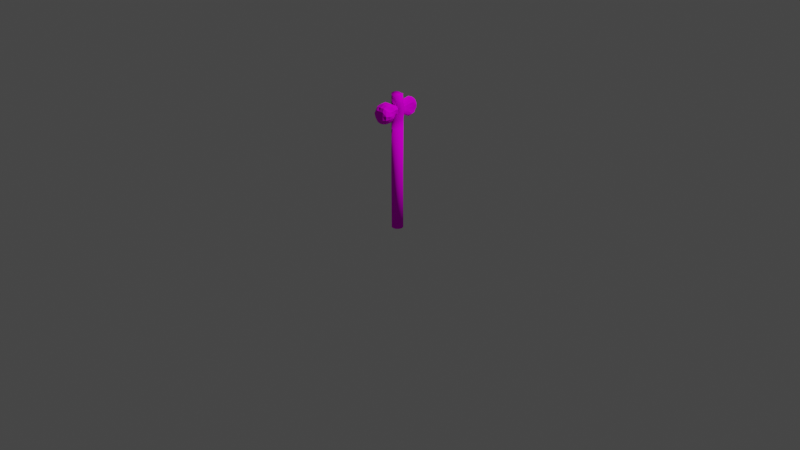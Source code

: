 # Source: hamaxe_1.blend  (saved by Blender 2.82.7; exported with 4.5.12 LTS)
import bpy
from mathutils import Matrix  # noqa: F401  (used for matrix-valued properties, if any)

bpy.ops.wm.read_factory_settings(use_empty=True)
scene = bpy.context.scene
scene.name = 'Scene'

# ---- collections
col_collection = bpy.data.collections.new('Collection'); scene.collection.children.link(col_collection)

# ---- images (referenced by path relative to the original .blend; pixels are not part of the script)
import os
ASSET_DIR = os.environ.get("B2B_ASSET_DIR", "")  # directory of the original .blend (textures are referenced by path, not embedded)
HERE = os.path.dirname(os.path.abspath(__file__))  # packed textures are extracted next to this script under _unpacked/

def load_image(name, relpath, width, height, colorspace="sRGB"):
    """Load a texture the original file referenced (path relative to the .blend, or extracted next to this script)."""
    p = next((c for c in (os.path.join(HERE, relpath), os.path.join(ASSET_DIR, relpath)) if relpath and os.path.exists(c)), "")
    if p:
        img = bpy.data.images.load(p, check_existing=True)
        img.name = name
    else:  # same state as the original file: an image datablock whose file is absent (Cycles renders it pink)
        img = bpy.data.images.new(name, width, height)
        img.source = "FILE"
        img.filepath = "//" + (relpath or name)
    img.colorspace_settings.name = colorspace
    return img
img_rock_texture_1_jpg = load_image('rock_texture_1.jpg', 'rock_texture_1.jpg', 1024, 1024, 'sRGB')
img_pine_wood_texture_1_jpg = load_image('pine_wood_texture_1.jpg', 'pine_wood_texture_1.jpg', 1024, 1024, 'sRGB')

# ---- materials (node trees are filled in below, after node groups)
mat_rock_material = bpy.data.materials.new('rock_material')
mat_rock_material.alpha_threshold = 0.0
mat_rock_material.use_transparent_shadow = False
mat_rock_material.line_color = (0.0, 0.0, 0.0, 1.0)
mat_handle_material = bpy.data.materials.new('handle_material')
mat_handle_material.alpha_threshold = 0.0
mat_handle_material.use_transparent_shadow = False
mat_handle_material.line_color = (0.0, 0.0, 0.0, 1.0)

# ---- material node trees
mat_rock_material.use_nodes = True; mat_rock_material.node_tree.nodes.clear()
_N = mat_rock_material.node_tree.nodes; _L = mat_rock_material.node_tree.links
n0 = _N.new('ShaderNodeOutputMaterial'); n0.name = 'Material Output'; n0.location = (300, 300)
n1 = _N.new('ShaderNodeBsdfPrincipled'); n1.name = 'Principled BSDF'; n1.location = (10, 300)
n1.distribution = 'GGX'
n1.subsurface_method = 'BURLEY'
n1.inputs[2].default_value = 1.0
n1.inputs[3].default_value = 1.45
n1.inputs[13].default_value = 0.0
n1.inputs[20].default_value = 0.0
n1.inputs[27].default_value = (0.0, 0.0, 0.0, 1.0)
n1.inputs[28].default_value = 1.0
n2 = _N.new('ShaderNodeTexImage'); n2.name = 'Image Texture'; n2.location = (-280, 280)
n2.image = img_rock_texture_1_jpg
_L.new(n1.outputs[0], n0.inputs[0])
_L.new(n2.outputs[0], n1.inputs[0])
n0.is_active_output = True
mat_handle_material.use_nodes = True; mat_handle_material.node_tree.nodes.clear()
_N = mat_handle_material.node_tree.nodes; _L = mat_handle_material.node_tree.links
n0 = _N.new('ShaderNodeOutputMaterial'); n0.name = 'Material Output'; n0.location = (300, 300)
n1 = _N.new('ShaderNodeBsdfPrincipled'); n1.name = 'Principled BSDF'; n1.location = (10, 300)
n1.distribution = 'GGX'
n1.subsurface_method = 'BURLEY'
n1.inputs[2].default_value = 1.0
n1.inputs[3].default_value = 1.45
n1.inputs[13].default_value = 0.0
n1.inputs[20].default_value = 0.0
n1.inputs[27].default_value = (0.0, 0.0, 0.0, 1.0)
n1.inputs[28].default_value = 1.0
n2 = _N.new('ShaderNodeTexImage'); n2.name = 'Image Texture'; n2.location = (-280, 280)
n2.image = img_pine_wood_texture_1_jpg
_L.new(n1.outputs[0], n0.inputs[0])
_L.new(n2.outputs[0], n1.inputs[0])
n0.is_active_output = True

# ---- world
world_world = bpy.data.worlds.new('World'); scene.world = world_world
world_world.use_nodes = True; world_world.node_tree.nodes.clear()
_N = world_world.node_tree.nodes; _L = world_world.node_tree.links
n0 = _N.new('ShaderNodeOutputWorld'); n0.name = 'World Output'; n0.location = (300, 300)
n1 = _N.new('ShaderNodeBackground'); n1.name = 'Background'; n1.location = (10, 300)
n1.inputs[0].default_value = (0.05088, 0.05088, 0.05088, 1.0)
_L.new(n1.outputs[0], n0.inputs[0])
n0.is_active_output = True
world_world.color = (0.05088, 0.05088, 0.05088)
world_world.use_sun_shadow = False
world_world.sun_shadow_jitter_overblur = 0.0

# ---- cameras
cam_camera = bpy.data.cameras.new('Camera')
cam_camera.clip_end = 100.0
cam_camera.ortho_scale = 7.314

# ---- lights
light_light = bpy.data.lights.new('Light', 'POINT')
light_light.transmission_factor = 0.0
light_light.energy = 1000.0
light_light.shadow_soft_size = 0.1
light_light.shadow_maximum_resolution = 0.006
light_light.use_absolute_resolution = True

# ---- meshes
me_cube_003 = bpy.data.meshes.new('Cube.003')
me_cube_003.from_pydata([(-0.7499, -2.864, -0.7499), (-0.8536, -2.926, 0.8536), (-0.00314, 2.675, -0.8363), (-0.006608, 2.646, 0.7143), (0.6895, -2.87, -0.8609), (0.782, -2.862, 0.7474), (-0.2587, 0.07074, -0.4189), (-0.2861, 0.0263, 0.5889), (0.2842, 0.08157, -0.548), (0.3543, 0.02434, 0.6078), (-0.4078, -1.073, -0.5201), (-0.7392, -1.85, -0.7849), (-0.8, -2.485, -0.8044), (-1.003, -3.068, -0.51), (-1.079, -3.139, -5.588e-09), (-0.9239, -3.013, 0.4691), (-0.3504, 1.051, 0.832), (-0.2725, 1.886, 0.9294), (-0.09089, 2.358, 0.8259), (-0.02743, 2.851, 0.4268), (-0.003544, 2.988, 6.519e-09), (-0.003404, 2.957, -0.5295), (0.4976, -1.075, 0.6331), (0.8536, -1.812, 0.8955), (0.7518, -2.48, 0.755), (0.8687, -2.97, 0.4463), (1.013, -3.072, -6.623e-05), (0.9119, -3.053, -0.4912), (-0.5264, -3.091, -1.035), (0.003699, -3.113, -1.127), (0.4472, -3.186, -0.9548), (0.4864, -3.025, 0.9439), (0.0005276, -3.069, 0.9459), (-0.4524, -2.994, 0.8947), (-0.09935, 2.39, -0.8676), (-0.2142, 1.873, -0.9005), (-0.3083, 1.036, -0.8153), (-0.9423, -2.506, 0.946), (-0.8032, -1.859, 0.8838), (-0.4432, -1.083, 0.6679), (0.8242, -2.489, -0.8285), (0.7958, -1.837, -0.8479), (0.2404, -1.106, -0.4179), (-0.1281, -0.03038, 0.6109), (0.01753, -0.06708, 0.6775), (0.2211, -0.04221, 0.7372), (0.1815, 0.0008597, -0.4608), (0.04497, -0.04157, -0.4477), (-0.1097, 0.004871, -0.4179), (0.4791, 0.06593, 0.3366), (0.5433, 0.06987, -0.1186), (0.5033, 0.1198, -0.3354), (-0.3461, 0.04898, 0.3305), (-0.3418, 0.03765, -0.03033), (-0.3956, 0.09672, -0.3219), (0.4052, 1.068, -0.8741), (0.3599, 1.899, -0.9868), (0.1983, 2.453, -0.9484), (0.1199, 2.267, 0.8024), (0.2487, 1.882, 0.9202), (0.3233, 1.056, 0.8269), (-0.4462, 1.141, -0.4716), (-0.5315, 1.202, 0.004857), (-0.4888, 1.147, 0.4822), (-0.2885, 2.018, -0.5126), (-0.3635, 2.091, 1.118e-08), (-0.2785, 2.024, 0.5072), (-0.1883, 2.624, -0.4972), (-0.1203, 2.681, -2.515e-08), (-0.1522, 2.577, 0.4756), (0.4844, -1.055, -0.2602), (0.5665, -1.03, 0.0381), (0.6594, -1.001, 0.3988), (1.026, -1.849, -0.452), (1.066, -1.864, -0.003704), (1.034, -1.836, 0.456), (1.069, -2.53, -0.4589), (1.209, -2.589, -5.588e-09), (1.04, -2.526, 0.4471), (0.5442, -3.269, -0.5279), (0.5348, -3.262, 0.02289), (0.5172, -3.215, 0.4974), (-0.04075, -3.326, -0.6051), (-0.02919, -3.31, -0.02687), (-7.292e-05, -3.253, 0.5252), (-0.5549, -3.328, -0.5594), (-0.5734, -3.351, -0.01496), (-0.537, -3.261, 0.5279), (-0.2128, -1.091, -0.6498), (-0.0204, -1.085, -0.8645), (0.1467, -1.127, -0.6754), (-0.4225, -1.864, -1.005), (0.02516, -1.875, -1.179), (0.4638, -1.846, -1.191), (-0.4568, -2.529, -1.075), (0.01192, -2.589, -1.346), (0.483, -2.537, -1.183), (0.3416, -1.098, 0.8305), (0.02386, -1.112, 0.7878), (-0.2936, -1.115, 0.8785), (0.4902, -1.846, 1.215), (-0.001603, -1.844, 1.279), (-0.5176, -1.83, 1.254), (0.4937, -2.541, 1.165), (-1.219e-05, -2.579, 1.277), (-0.5087, -2.546, 1.202), (-0.001842, 1.543, 1.344), (-0.002556, 2.085, 1.154), (-0.1291, 1.668, 1.145), (-0.2268, 0.9384, 1.09), (-0.001317, 0.8541, 1.233), (0.1896, 0.9388, 1.035), (0.1512, 1.673, 1.187), (0.001825, 1.496, -1.304), (-0.002556, 2.15, -1.169), (0.2311, 1.677, -1.185), (0.1255, 0.9393, -0.9301), (-0.006939, 0.8711, -0.9573), (-0.1682, 0.9345, -0.966), (-0.2087, 1.683, -1.198), (0.1707, 2.619, -0.4945), (0.2196, 2.727, 3.725e-08), (0.11, 2.62, 0.4953), (0.3242, 2.032, -0.5126), (0.345, 2.088, -1.863e-09), (0.3644, 2.049, 0.5141), (0.4879, 1.15, -0.4804), (0.4753, 1.169, 4.657e-09), (0.4447, 1.141, 0.4716), (-1.096, -2.54, -0.4944), (-1.281, -2.588, -5.588e-09), (-1.197, -2.551, 0.5124), (-1.071, -1.831, -0.4848), (-1.172, -1.826, -0.003696), (-1.008, -1.888, 0.4577), (-0.6234, -1.033, -0.3306), (-0.5235, -1.053, -0.01481), (-0.6185, -1.007, 0.3984)], [], [(61, 62, 65, 64), (62, 63, 66, 65), (64, 65, 68, 67), (65, 66, 69, 68), (6, 54, 61, 36), (54, 53, 62, 61), (53, 52, 63, 62), (52, 7, 16, 63), (63, 16, 17, 66), (66, 17, 18, 69), (69, 18, 3, 19), (68, 69, 19, 20), (67, 68, 20, 21), (34, 67, 21, 2), (35, 64, 67, 34), (36, 61, 64, 35), (70, 71, 74, 73), (71, 72, 75, 74), (73, 74, 77, 76), (74, 75, 78, 77), (8, 51, 70, 42), (51, 50, 71, 70), (50, 49, 72, 71), (49, 9, 22, 72), (72, 22, 23, 75), (75, 23, 24, 78), (78, 24, 5, 25), (77, 78, 25, 26), (76, 77, 26, 27), (40, 76, 27, 4), (41, 73, 76, 40), (42, 70, 73, 41), (79, 80, 83, 82), (80, 81, 84, 83), (82, 83, 86, 85), (83, 84, 87, 86), (4, 27, 79, 30), (27, 26, 80, 79), (26, 25, 81, 80), (25, 5, 31, 81), (81, 31, 32, 84), (84, 32, 33, 87), (87, 33, 1, 15), (86, 87, 15, 14), (85, 86, 14, 13), (28, 85, 13, 0), (29, 82, 85, 28), (30, 79, 82, 29), (88, 89, 92, 91), (89, 90, 93, 92), (91, 92, 95, 94), (92, 93, 96, 95), (6, 48, 88, 10), (48, 47, 89, 88), (47, 46, 90, 89), (46, 8, 42, 90), (90, 42, 41, 93), (93, 41, 40, 96), (96, 40, 4, 30), (95, 96, 30, 29), (94, 95, 29, 28), (12, 94, 28, 0), (11, 91, 94, 12), (10, 88, 91, 11), (97, 98, 101, 100), (98, 99, 102, 101), (100, 101, 104, 103), (101, 102, 105, 104), (9, 45, 97, 22), (45, 44, 98, 97), (44, 43, 99, 98), (43, 7, 39, 99), (99, 39, 38, 102), (102, 38, 37, 105), (105, 37, 1, 33), (104, 105, 33, 32), (103, 104, 32, 31), (24, 103, 31, 5), (23, 100, 103, 24), (22, 97, 100, 23), (107, 106, 112), (109, 110, 106, 108), (111, 112, 106, 110), (3, 107, 58), (18, 17, 108, 107), (58, 107, 112, 59), (7, 43, 109, 16), (43, 44, 110, 109), (16, 109, 108, 17), (9, 60, 111, 45), (60, 59, 112, 111), (45, 111, 110, 44), (114, 113, 119), (116, 117, 113, 115), (118, 119, 113, 117), (2, 57, 114), (57, 56, 115, 114), (34, 114, 119, 35), (8, 46, 116, 55), (46, 47, 117, 116), (55, 116, 115, 56), (6, 36, 118, 48), (36, 35, 119, 118), (48, 118, 117, 47), (120, 121, 124, 123), (121, 122, 125, 124), (123, 124, 127, 126), (124, 125, 128, 127), (2, 21, 120, 57), (21, 20, 121, 120), (20, 19, 122, 121), (19, 3, 58, 122), (122, 58, 59, 125), (125, 59, 60, 128), (128, 60, 9, 49), (127, 128, 49, 50), (126, 127, 50, 51), (55, 126, 51, 8), (56, 123, 126, 55), (57, 120, 123, 56), (129, 130, 133, 132), (130, 131, 134, 133), (132, 133, 136, 135), (133, 134, 137, 136), (0, 13, 129, 12), (13, 14, 130, 129), (14, 15, 131, 130), (15, 1, 37, 131), (131, 37, 38, 134), (134, 38, 39, 137), (137, 39, 7, 52), (136, 137, 52, 53), (135, 136, 53, 54), (10, 135, 54, 6), (11, 132, 135, 10), (12, 129, 132, 11), (114, 34, 2), (113, 114, 115), (107, 3, 18), (106, 107, 108)])
_uv = me_cube_003.uv_layers.new(name='UVMap')
_uv.uv.foreach_set('vector', [0.3079, 0.6049, 0.3557, 0.6117, 0.3539, 0.7362, 0.3026, 0.7272, 0.3557, 0.6117, 0.4028, 0.6066, 0.4037, 0.7305, 0.3539, 0.7362, 0.3026, 0.7272, 0.3539, 0.7362, 0.3522, 0.8224, 0.3033, 0.8117, 0.3539, 0.7362, 0.4037, 0.7305, 0.3996, 0.8085, 0.3522, 0.8224, 0.3099, 0.4648, 0.3214, 0.4642, 0.3079, 0.6049, 0.2731, 0.5939, 0.3214, 0.4642, 0.3527, 0.4566, 0.3557, 0.6117, 0.3079, 0.6049, 0.3527, 0.4566, 0.3922, 0.4585, 0.4028, 0.6066, 0.3557, 0.6117, 0.3922, 0.4585, 0.4185, 0.4589, 0.4367, 0.5983, 0.4028, 0.6066, 0.4028, 0.6066, 0.4367, 0.5983, 0.4456, 0.7131, 0.4037, 0.7305, 0.4037, 0.7305, 0.4456, 0.7131, 0.4341, 0.7814, 0.3996, 0.8085, 0.3996, 0.8085, 0.4341, 0.7814, 0.4224, 0.8223, 0.3939, 0.8488, 0.3522, 0.8224, 0.3996, 0.8085, 0.3939, 0.8488, 0.3514, 0.8669, 0.3033, 0.8117, 0.3522, 0.8224, 0.3514, 0.8669, 0.2989, 0.8616, 0.2661, 0.7819, 0.3033, 0.8117, 0.2989, 0.8616, 0.2686, 0.8229, 0.2637, 0.709, 0.3026, 0.7272, 0.3033, 0.8117, 0.2661, 0.7819, 0.2731, 0.5939, 0.3079, 0.6049, 0.3026, 0.7272, 0.2637, 0.709, 0.184, 0.3138, 0.1447, 0.3125, 0.1489, 0.1844, 0.1967, 0.1887, 0.1447, 0.3125, 0.09974, 0.3135, 0.09885, 0.186, 0.1489, 0.1844, 0.1967, 0.1887, 0.1489, 0.1844, 0.1498, 0.0786, 0.1926, 0.0911, 0.1489, 0.1844, 0.09885, 0.186, 0.103, 0.08961, 0.1498, 0.0786, 0.5839, 0.6501, 0.6101, 0.6474, 0.6048, 0.7933, 0.5721, 0.7921, 0.1724, 0.4621, 0.1516, 0.4539, 0.1447, 0.3125, 0.184, 0.3138, 0.1516, 0.4539, 0.1059, 0.4533, 0.09974, 0.3135, 0.1447, 0.3125, 0.1059, 0.4533, 0.07554, 0.449, 0.05027, 0.3156, 0.09974, 0.3135, 0.09974, 0.3135, 0.05027, 0.3156, 0.05255, 0.1902, 0.09885, 0.186, 0.09885, 0.186, 0.05255, 0.1902, 0.06889, 0.1002, 0.103, 0.08961, 0.103, 0.08961, 0.06889, 0.1002, 0.07012, 0.04775, 0.1009, 0.03222, 0.1498, 0.0786, 0.103, 0.08961, 0.1009, 0.03222, 0.1474, 0.01002, 0.1926, 0.0911, 0.1498, 0.0786, 0.1474, 0.01002, 0.1939, 0.02272, 0.2258, 0.1021, 0.1926, 0.0911, 0.1939, 0.02272, 0.2273, 0.05267, 0.2343, 0.1952, 0.1967, 0.1887, 0.1926, 0.0911, 0.2258, 0.1021, 0.5721, 0.7921, 0.6048, 0.7933, 0.6101, 0.9203, 0.5781, 0.924, 0.4296, 0.8255, 0.5, 0.8236, 0.5, 0.8784, 0.4349, 0.879, 0.5, 0.8236, 0.5704, 0.8255, 0.5651, 0.879, 0.5, 0.8784, 0.4349, 0.879, 0.5, 0.8784, 0.5, 0.9379, 0.4372, 0.938, 0.5, 0.8784, 0.5651, 0.879, 0.5628, 0.938, 0.5, 0.9379, 0.2273, 0.05267, 0.1939, 0.02272, 0.1927, 0.0, 0.2326, 0.004182, 0.5271, 0.6474, 0.5527, 0.6972, 0.5023, 0.7161, 0.4878, 0.6489, 0.5527, 0.6972, 0.5505, 0.7664, 0.5146, 0.7763, 0.5023, 0.7161, 0.5505, 0.7664, 0.5527, 0.8118, 0.5275, 0.8408, 0.5146, 0.7763, 0.5146, 0.7763, 0.5275, 0.8408, 0.4812, 0.8607, 0.4662, 0.8011, 0.5651, 0.879, 0.6302, 0.8802, 0.6257, 0.9382, 0.5628, 0.938, 0.6732, 0.8666, 0.6796, 0.928, 0.6404, 0.9233, 0.6361, 0.8695, 0.6735, 0.793, 0.6732, 0.8666, 0.6361, 0.8695, 0.6239, 0.8023, 0.6796, 0.7258, 0.6735, 0.793, 0.6239, 0.8023, 0.6356, 0.7425, 0.2541, 0.0317, 0.3016, 0.0, 0.309, 0.02256, 0.2836, 0.05659, 0.3698, 0.8802, 0.4349, 0.879, 0.4372, 0.938, 0.3743, 0.9382, 0.3574, 0.8301, 0.4296, 0.8255, 0.4349, 0.879, 0.3698, 0.8802, 0.6687, 0.4358, 0.7025, 0.447, 0.6993, 0.5688, 0.6524, 0.5537, 0.7025, 0.447, 0.7404, 0.4422, 0.75, 0.5693, 0.6993, 0.5688, 0.6524, 0.5537, 0.6993, 0.5688, 0.6973, 0.6682, 0.6552, 0.6437, 0.2512, 0.6877, 0.3112, 0.6893, 0.3044, 0.7265, 0.2475, 0.7209, 0.6856, 0.2805, 0.7014, 0.2907, 0.6687, 0.4358, 0.6397, 0.4211, 0.7014, 0.2907, 0.7174, 0.299, 0.7025, 0.447, 0.6687, 0.4358, 0.2668, 0.6279, 0.3217, 0.6272, 0.3161, 0.6566, 0.257, 0.6567, 0.5739, 0.652, 0.5839, 0.6501, 0.5721, 0.7921, 0.5527, 0.7971, 0.0009383, 0.8721, 0.03144, 0.8612, 0.03144, 0.9896, 0.0, 1.0, 0.6796, 0.7456, 0.7187, 0.7258, 0.7187, 0.811, 0.6814, 0.8349, 0.6814, 0.8349, 0.7187, 0.811, 0.7075, 0.862, 0.6867, 0.9165, 0.2475, 0.7209, 0.3044, 0.7265, 0.2949, 0.7676, 0.2448, 0.7552, 0.6552, 0.6437, 0.6973, 0.6682, 0.6986, 0.7258, 0.6479, 0.7137, 0.2784, 0.1061, 0.2495, 0.1091, 0.2541, 0.0317, 0.2836, 0.05659, 0.6239, 0.5385, 0.6524, 0.5537, 0.6552, 0.6437, 0.6255, 0.6223, 0.6397, 0.4211, 0.6687, 0.4358, 0.6524, 0.5537, 0.6239, 0.5385, 0.4925, 0.412, 0.5399, 0.4316, 0.5228, 0.5458, 0.4713, 0.5246, 0.5399, 0.4316, 0.5867, 0.4445, 0.575, 0.5614, 0.5228, 0.5458, 0.4713, 0.5246, 0.5228, 0.5458, 0.5106, 0.6378, 0.4667, 0.6114, 0.5228, 0.5458, 0.575, 0.5614, 0.5613, 0.6474, 0.5106, 0.6378, 0.5376, 0.2699, 0.5463, 0.2893, 0.4925, 0.412, 0.4662, 0.3812, 0.5463, 0.2893, 0.5677, 0.2977, 0.5399, 0.4316, 0.4925, 0.412, 0.5677, 0.2977, 0.5864, 0.2965, 0.5867, 0.4445, 0.5399, 0.4316, 0.5864, 0.2965, 0.606, 0.295, 0.6239, 0.4358, 0.5867, 0.4445, 0.5867, 0.4445, 0.6239, 0.4358, 0.622, 0.5577, 0.575, 0.5614, 0.575, 0.5614, 0.622, 0.5577, 0.6089, 0.6457, 0.5613, 0.6474, 0.673, 0.9907, 0.6322, 0.957, 0.6404, 0.9233, 0.6796, 0.928, 0.753, 0.7207, 0.813, 0.7184, 0.8132, 0.7507, 0.7552, 0.7552, 0.5429, 0.8907, 0.499, 0.9245, 0.4812, 0.8607, 0.5275, 0.8408, 0.06889, 0.1002, 0.02507, 0.0955, 0.04688, 0.03025, 0.07012, 0.04775, 0.05255, 0.1902, 0.008798, 0.1945, 0.02507, 0.0955, 0.06889, 0.1002, 0.05027, 0.3156, 0.01066, 0.3179, 0.008798, 0.1945, 0.05255, 0.1902, 0.5969, 0.0458, 0.583, 0.1224, 0.5741, 0.09395, 0.5992, 0.1948, 0.573, 0.2041, 0.583, 0.1224, 0.6017, 0.1022, 0.03308, 0.5756, 0.01752, 0.6759, 0.0, 0.6605, 0.01107, 0.567, 0.06174, 0.8127, 0.01859, 0.735, 0.05483, 0.7585, 0.6173, 0.0, 0.6239, 0.07, 0.6017, 0.1022, 0.5969, 0.0458, 0.05483, 0.7585, 0.01859, 0.735, 0.01752, 0.6759, 0.04501, 0.7034, 0.606, 0.295, 0.5864, 0.2965, 0.5992, 0.1948, 0.6186, 0.1734, 0.5864, 0.2965, 0.5677, 0.2977, 0.573, 0.2041, 0.5992, 0.1948, 0.4367, 0.5983, 0.4616, 0.5871, 0.4662, 0.6882, 0.4456, 0.7131, 0.07554, 0.449, 0.05536, 0.5898, 0.03308, 0.5756, 0.05955, 0.4419, 0.05536, 0.5898, 0.04501, 0.7034, 0.01752, 0.6759, 0.03308, 0.5756, 0.03144, 0.9668, 0.03231, 0.8804, 0.05279, 0.8612, 0.05279, 0.9759, 0.7078, 0.04741, 0.705, 0.1383, 0.6862, 0.1073, 0.7214, 0.1942, 0.7079, 0.203, 0.705, 0.1383, 0.7296, 0.1115, 0.692, 0.1937, 0.6862, 0.1073, 0.705, 0.1383, 0.7079, 0.203, 0.375, 0.5204, 0.3814, 0.5443, 0.3259, 0.5571, 0.7313, 0.0, 0.7456, 0.07494, 0.7296, 0.1115, 0.7078, 0.04741, 0.2661, 0.7819, 0.2357, 0.7516, 0.2343, 0.6829, 0.2637, 0.709, 0.3796, 0.6254, 0.3217, 0.6272, 0.3292, 0.6002, 0.3833, 0.5965, 0.3217, 0.6272, 0.2668, 0.6279, 0.2818, 0.6021, 0.3292, 0.6002, 0.75, 0.1776, 0.7214, 0.1942, 0.7296, 0.1115, 0.7456, 0.07494, 0.3099, 0.4648, 0.2731, 0.5939, 0.2573, 0.5838, 0.3089, 0.4604, 0.2731, 0.5939, 0.2637, 0.709, 0.2343, 0.6829, 0.2573, 0.5838, 0.7014, 0.2907, 0.692, 0.1937, 0.7079, 0.203, 0.7174, 0.299, 0.1831, 0.8091, 0.1351, 0.8216, 0.1369, 0.7322, 0.1871, 0.7263, 0.1351, 0.8216, 0.08486, 0.8076, 0.0865, 0.7251, 0.1369, 0.7322, 0.1871, 0.7263, 0.1369, 0.7322, 0.1388, 0.6046, 0.1863, 0.6031, 0.1369, 0.7322, 0.0865, 0.7251, 0.09194, 0.6001, 0.1388, 0.6046, 0.2145, 0.8207, 0.1842, 0.8584, 0.1831, 0.8091, 0.2282, 0.7872, 0.1842, 0.8584, 0.1321, 0.8612, 0.1351, 0.8216, 0.1831, 0.8091, 0.1321, 0.8612, 0.08973, 0.8418, 0.08486, 0.8076, 0.1351, 0.8216, 0.08973, 0.8418, 0.06174, 0.8127, 0.05483, 0.7585, 0.08486, 0.8076, 0.08486, 0.8076, 0.05483, 0.7585, 0.04501, 0.7034, 0.0865, 0.7251, 0.0865, 0.7251, 0.04501, 0.7034, 0.05536, 0.5898, 0.09194, 0.6001, 0.09194, 0.6001, 0.05536, 0.5898, 0.07554, 0.449, 0.1059, 0.4533, 0.1388, 0.6046, 0.09194, 0.6001, 0.1059, 0.4533, 0.1516, 0.4539, 0.1863, 0.6031, 0.1388, 0.6046, 0.1516, 0.4539, 0.1724, 0.4621, 0.224, 0.5945, 0.1863, 0.6031, 0.1724, 0.4621, 0.1905, 0.4614, 0.2343, 0.7089, 0.1871, 0.7263, 0.1863, 0.6031, 0.224, 0.5945, 0.2282, 0.7872, 0.1831, 0.8091, 0.1871, 0.7263, 0.2343, 0.7089, 0.3112, 0.08953, 0.3613, 0.07944, 0.3607, 0.187, 0.3081, 0.1882, 0.3613, 0.07944, 0.4113, 0.08897, 0.4117, 0.1906, 0.3607, 0.187, 0.3081, 0.1882, 0.3607, 0.187, 0.3574, 0.3156, 0.3123, 0.3169, 0.3607, 0.187, 0.4117, 0.1906, 0.3984, 0.3183, 0.3574, 0.3156, 0.2836, 0.05659, 0.309, 0.02256, 0.3112, 0.08953, 0.2784, 0.1061, 0.309, 0.02256, 0.36, 0.01208, 0.3613, 0.07944, 0.3112, 0.08953, 0.36, 0.01208, 0.4056, 0.0343, 0.4113, 0.08897, 0.3613, 0.07944, 0.4056, 0.0343, 0.4433, 0.04884, 0.4528, 0.1031, 0.4113, 0.08897, 0.4113, 0.08897, 0.4528, 0.1031, 0.4563, 0.1993, 0.4117, 0.1906, 0.4117, 0.1906, 0.4563, 0.1993, 0.4456, 0.3237, 0.3984, 0.3183, 0.3984, 0.3183, 0.4456, 0.3237, 0.4185, 0.4589, 0.3922, 0.4585, 0.3574, 0.3156, 0.3984, 0.3183, 0.3922, 0.4585, 0.3527, 0.4566, 0.3123, 0.3169, 0.3574, 0.3156, 0.3527, 0.4566, 0.3214, 0.4642, 0.2776, 0.3196, 0.3123, 0.3169, 0.3214, 0.4642, 0.3099, 0.4648, 0.2703, 0.1964, 0.3081, 0.1882, 0.3123, 0.3169, 0.2776, 0.3196, 0.2784, 0.1061, 0.3112, 0.08953, 0.3081, 0.1882, 0.2703, 0.1964, 0.2357, 0.7516, 0.2661, 0.7819, 0.2686, 0.8229, 0.2965, 0.584, 0.3259, 0.5571, 0.333, 0.5768, 0.4662, 0.7479, 0.4224, 0.8223, 0.4341, 0.7814, 0.583, 0.1224, 0.5969, 0.0458, 0.6017, 0.1022])
me_cube_003.materials.append(mat_rock_material)
me_cube_003.use_remesh_fix_poles = True
me_cube_003.use_remesh_preserve_attributes = False
me_cube_003.use_mirror_vertex_groups = False
me_cube_003.update()
me_cylinder = bpy.data.meshes.new('Cylinder')
me_cylinder.from_pydata([(0.0, 0.06, 0.6335), (0.0, 0.05124, 0.9824), (0.03, 0.05196, 0.6335), (0.02936, 0.04918, 0.9894), (0.05196, 0.03, 0.6335), (0.04866, 0.02809, 0.9867), (0.06, -2.623e-09, 0.6335), (0.05999, -6.946e-06, 0.99), (0.05196, -0.03, 0.6335), (0.05196, -0.03, 0.99), (0.03, -0.05196, 0.6335), (0.03, -0.05196, 0.99), (9.06e-09, -0.06, 0.6335), (9.06e-09, -0.06, 0.99), (-0.03, -0.05196, 0.6335), (-0.03, -0.05196, 0.99), (-0.05196, -0.03, 0.6335), (-0.05196, -0.03, 0.99), (-0.06, -2.789e-08, 0.6335), (-0.06222, -2.789e-08, 0.9919), (-0.05196, 0.03, 0.6335), (-0.05522, 0.03188, 0.9932), (-0.03, 0.05196, 0.6335), (-0.03, 0.05196, 0.99), (0.0, 0.06, 0.6335), (0.03, 0.05196, 0.6335), (0.05196, 0.03, 0.6335), (0.06, -2.623e-09, 0.6335), (0.05196, -0.03, 0.6335), (0.03, -0.05196, 0.6335), (9.06e-09, -0.06, 0.6335), (-0.03, -0.05196, 0.6335), (-0.05196, -0.03, 0.6335), (-0.06, -2.789e-08, 0.6335), (-0.05196, 0.03, 0.6335), (-0.03, 0.05196, 0.6335), (3.994e-08, 0.05637, 0.1703), (0.03, 0.04833, 0.1703), (0.05196, 0.02637, 0.1703), (0.06, -0.003633, 0.1703), (0.05196, -0.03363, 0.1703), (0.03, -0.05559, 0.1703), (4.9e-08, -0.06363, 0.1703), (-0.03, -0.05559, 0.1703), (-0.05196, -0.03363, 0.1703), (-0.06, -0.003633, 0.1703), (-0.05196, 0.02637, 0.1703), (-0.03, 0.04833, 0.1703), (7.896e-08, 0.06, -0.4329), (0.03, 0.05196, -0.4329), (0.05196, 0.03, -0.4329), (0.06, -2.623e-09, -0.4329), (0.05196, -0.03, -0.4329), (0.03, -0.05196, -0.4329), (8.801e-08, -0.06, -0.4329), (-0.03, -0.05196, -0.4329), (-0.05196, -0.03, -0.4329), (-0.06, -2.789e-08, -0.4329), (-0.05196, 0.03, -0.4329), (-0.03, 0.05196, -0.4329), (0.0, 0.06, 0.7373), (0.02998, 0.05191, 0.7373), (0.05196, 0.03, 0.7373), (0.06345, -3.297e-05, 0.7372), (0.05196, -0.03, 0.7373), (0.03, -0.05196, 0.7373), (9.06e-09, -0.06, 0.7373), (-0.03, -0.05196, 0.7373), (-0.05196, -0.03, 0.7373), (-0.06, -2.789e-08, 0.7373), (-0.05196, 0.03, 0.7373), (-0.03, 0.05196, 0.7373), (-0.001102, 0.03752, 0.9049), (0.02323, 0.03761, 0.9048), (0.05196, 0.03, 0.9044), (0.06416, -0.0001588, 0.9047), (0.05334, -0.03015, 0.9045), (0.02901, -0.04995, 0.9046), (0.00143, -0.0473, 0.9042), (-0.0236, -0.0434, 0.9042), (-0.05207, -0.03034, 0.9043), (-0.06081, -2.789e-08, 0.9044), (-0.05196, 0.03, 0.9044), (-0.02719, 0.04132, 0.9054), (0.02678, 0.0315, 0.8199), (0.06148, 0.03539, 0.822), (0.07211, 0.001353, 0.8217), (0.0492, -0.02593, 0.8219), (0.02236, -0.03566, 0.8218), (0.0005031, -0.05879, 0.8218), (-0.01593, -0.01946, 0.8188), (-0.05192, -0.02991, 0.8219), (-0.07269, -0.000192, 0.8216), (-0.05359, 0.03025, 0.8218), (-0.02476, 0.03417, 0.819), (0.0005599, 0.02716, 0.8166), (0.0009072, 0.0252, 0.8622), (0.02341, 0.03025, 0.8626), (0.05737, 0.0319, 0.8633), (0.07296, 0.0003213, 0.8636), (0.05622, -0.03017, 0.8629), (0.02588, -0.0356, 0.865), (0.005017, -0.03169, 0.8615), (-0.01454, -0.01475, 0.8615), (-0.05196, -0.03, 0.8631), (-0.07223, -7.813e-05, 0.8633), (-0.05342, 0.02999, 0.8631), (-0.02352, 0.02475, 0.8616), (0.02093, 0.03061, 0.7786), (0.05763, 0.03324, 0.7797), (0.06514, -0.0005927, 0.7794), (0.05354, -0.03112, 0.7797), (0.0253, -0.0407, 0.7798), (0.00118, -0.04949, 0.7795), (-0.01634, -0.02666, 0.7783), (-0.04827, -0.02763, 0.7795), (-0.06686, -8.215e-05, 0.7791), (-0.05196, 0.03, 0.7796), (-0.02902, 0.04911, 0.7791), (-0.001317, 0.04765, 0.7786)], [], [(72, 1, 3, 73), (73, 3, 5, 74), (74, 5, 7, 75), (75, 7, 9, 76), (76, 9, 11, 77), (77, 11, 13, 78), (78, 13, 15, 79), (79, 15, 17, 80), (80, 17, 19, 81), (81, 19, 21, 82), (3, 1, 23, 21, 19, 17, 15, 13, 11, 9, 7, 5), (82, 21, 23, 83), (83, 23, 1, 72), (2, 4, 26, 25), (26, 27, 39, 38), (18, 20, 34, 33), (16, 18, 33, 32), (14, 16, 32, 31), (12, 14, 31, 30), (10, 12, 30, 29), (8, 10, 29, 28), (6, 8, 28, 27), (22, 0, 24, 35), (0, 2, 25, 24), (4, 6, 27, 26), (20, 22, 35, 34), (38, 39, 51, 50), (33, 34, 46, 45), (30, 31, 43, 42), (27, 28, 40, 39), (34, 35, 47, 46), (24, 25, 37, 36), (31, 32, 44, 43), (28, 29, 41, 40), (35, 24, 36, 47), (25, 26, 38, 37), (32, 33, 45, 44), (29, 30, 42, 41), (48, 49, 50, 51, 52, 53, 54, 55, 56, 57, 58, 59), (45, 46, 58, 57), (42, 43, 55, 54), (39, 40, 52, 51), (46, 47, 59, 58), (36, 37, 49, 48), (43, 44, 56, 55), (40, 41, 53, 52), (47, 36, 48, 59), (37, 38, 50, 49), (44, 45, 57, 56), (41, 42, 54, 53), (22, 71, 60, 0), (20, 70, 71, 22), (18, 69, 70, 20), (16, 68, 69, 18), (14, 67, 68, 16), (12, 66, 67, 14), (10, 65, 66, 12), (8, 64, 65, 10), (6, 63, 64, 8), (4, 62, 63, 6), (2, 61, 62, 4), (0, 60, 61, 2), (107, 83, 72, 96), (106, 82, 83, 107), (105, 81, 82, 106), (104, 80, 81, 105), (103, 79, 80, 104), (102, 78, 79, 103), (101, 77, 78, 102), (100, 76, 77, 101), (99, 75, 76, 100), (98, 74, 75, 99), (97, 73, 74, 98), (96, 72, 73, 97), (119, 95, 84, 108), (108, 84, 85, 109), (109, 85, 86, 110), (110, 86, 87, 111), (111, 87, 88, 112), (112, 88, 89, 113), (113, 89, 90, 114), (114, 90, 91, 115), (115, 91, 92, 116), (116, 92, 93, 117), (117, 93, 94, 118), (118, 94, 95, 119), (95, 96, 97, 84), (84, 97, 98, 85), (85, 98, 99, 86), (86, 99, 100, 87), (87, 100, 101, 88), (88, 101, 102, 89), (89, 102, 103, 90), (90, 103, 104, 91), (91, 104, 105, 92), (92, 105, 106, 93), (93, 106, 107, 94), (94, 107, 96, 95), (71, 118, 119, 60), (70, 117, 118, 71), (69, 116, 117, 70), (68, 115, 116, 69), (67, 114, 115, 68), (66, 113, 114, 67), (65, 112, 113, 66), (64, 111, 112, 65), (63, 110, 111, 64), (62, 109, 110, 63), (61, 108, 109, 62), (60, 119, 108, 61)])
me_cylinder.polygons.foreach_set('use_smooth', [True] * 110)
_uv = me_cylinder.uv_layers.new(name='UVMap')
_uv.uv.foreach_set('vector', [0.5327, 0.302, 0.5327, 0.2642, 0.5468, 0.2642, 0.5468, 0.302, 0.6356, 0.384, 0.6356, 0.4218, 0.6215, 0.4218, 0.6215, 0.384, 0.6215, 0.384, 0.6215, 0.4218, 0.6053, 0.4218, 0.6053, 0.384, 0.6053, 0.384, 0.6053, 0.4218, 0.5912, 0.4218, 0.5912, 0.384, 0.5912, 0.384, 0.5912, 0.4218, 0.5771, 0.4218, 0.5771, 0.384, 0.5771, 0.384, 0.5771, 0.4218, 0.5608, 0.4218, 0.5608, 0.384, 0.5608, 0.384, 0.5608, 0.4218, 0.5468, 0.4218, 0.5468, 0.384, 0.6801, 0.384, 0.6801, 0.4218, 0.666, 0.4218, 0.666, 0.384, 0.666, 0.384, 0.666, 0.4218, 0.6497, 0.4218, 0.6497, 0.384, 0.6497, 0.384, 0.6497, 0.4218, 0.6356, 0.4218, 0.6356, 0.384, 0.563, 0.4543, 0.5549, 0.4662, 0.5408, 0.4731, 0.5245, 0.4731, 0.5105, 0.4662, 0.5023, 0.4543, 0.5023, 0.4406, 0.5105, 0.4287, 0.5245, 0.4218, 0.5408, 0.4218, 0.5549, 0.4287, 0.563, 0.4406, 0.5023, 0.302, 0.5023, 0.2642, 0.5164, 0.2642, 0.5164, 0.302, 0.5164, 0.302, 0.5164, 0.2642, 0.5327, 0.2642, 0.5327, 0.302, 0.3199, 0.2642, 0.3199, 0.2642, 0.3199, 0.2642, 0.3199, 0.2642, 0.3521, 0.7358, 0.3359, 0.7358, 0.334, 0.531, 0.3503, 0.531, 0.3199, 0.2642, 0.3199, 0.2642, 0.3199, 0.2642, 0.3199, 0.2642, 0.3199, 0.2642, 0.3199, 0.2642, 0.3199, 0.2642, 0.3199, 0.2642, 0.3199, 0.2642, 0.3199, 0.2642, 0.3199, 0.2642, 0.3199, 0.2642, 0.3199, 0.2642, 0.3199, 0.2642, 0.3199, 0.2642, 0.3199, 0.2642, 0.3199, 0.2642, 0.3199, 0.2642, 0.3199, 0.2642, 0.3199, 0.2642, 0.3199, 0.2642, 0.3199, 0.2642, 0.3199, 0.2642, 0.3199, 0.2642, 0.3199, 0.2642, 0.3199, 0.2642, 0.3199, 0.2642, 0.3199, 0.2642, 0.3199, 0.2642, 0.3199, 0.2642, 0.3199, 0.2642, 0.3199, 0.2642, 0.3199, 0.2642, 0.3199, 0.2642, 0.3199, 0.2642, 0.3199, 0.2642, 0.3199, 0.2642, 0.3199, 0.2642, 0.3199, 0.2642, 0.3199, 0.2642, 0.3199, 0.2642, 0.3199, 0.2642, 0.3199, 0.2642, 0.3199, 0.2642, 0.3503, 0.531, 0.334, 0.531, 0.3359, 0.2642, 0.3521, 0.2642, 0.3803, 0.7358, 0.3662, 0.7358, 0.3681, 0.531, 0.3821, 0.531, 0.472, 0.7358, 0.4579, 0.7358, 0.4574, 0.531, 0.4715, 0.531, 0.3359, 0.7358, 0.3218, 0.7358, 0.3199, 0.531, 0.334, 0.531, 0.413, 0.2642, 0.4271, 0.2642, 0.4266, 0.469, 0.4125, 0.469, 0.4433, 0.2642, 0.4574, 0.2642, 0.4569, 0.469, 0.4428, 0.469, 0.4106, 0.7358, 0.3966, 0.7358, 0.3984, 0.531, 0.4125, 0.531, 0.5023, 0.7358, 0.4882, 0.7358, 0.4878, 0.531, 0.5018, 0.531, 0.4271, 0.2642, 0.4433, 0.2642, 0.4428, 0.469, 0.4266, 0.469, 0.3662, 0.7358, 0.3521, 0.7358, 0.3503, 0.531, 0.3644, 0.531, 0.3966, 0.7358, 0.3803, 0.7358, 0.3821, 0.531, 0.3984, 0.531, 0.4882, 0.7358, 0.472, 0.7358, 0.4715, 0.531, 0.4878, 0.531, 0.563, 0.4543, 0.563, 0.4406, 0.5712, 0.4287, 0.5852, 0.4218, 0.6015, 0.4218, 0.6156, 0.4287, 0.6237, 0.4406, 0.6237, 0.4543, 0.6156, 0.4662, 0.6015, 0.4731, 0.5852, 0.4731, 0.5712, 0.4662, 0.3821, 0.531, 0.3681, 0.531, 0.3662, 0.2642, 0.3803, 0.2642, 0.4715, 0.531, 0.4574, 0.531, 0.4579, 0.2642, 0.472, 0.2642, 0.334, 0.531, 0.3199, 0.531, 0.3218, 0.2642, 0.3359, 0.2642, 0.4125, 0.469, 0.4266, 0.469, 0.4271, 0.7358, 0.413, 0.7358, 0.4428, 0.469, 0.4569, 0.469, 0.4574, 0.7358, 0.4433, 0.7358, 0.4125, 0.531, 0.3984, 0.531, 0.3966, 0.2642, 0.4106, 0.2642, 0.5018, 0.531, 0.4878, 0.531, 0.4882, 0.2642, 0.5023, 0.2642, 0.4266, 0.469, 0.4428, 0.469, 0.4433, 0.7358, 0.4271, 0.7358, 0.3644, 0.531, 0.3503, 0.531, 0.3521, 0.2642, 0.3662, 0.2642, 0.3984, 0.531, 0.3821, 0.531, 0.3803, 0.2642, 0.3966, 0.2642, 0.4878, 0.531, 0.4715, 0.531, 0.472, 0.2642, 0.4882, 0.2642, 0.5164, 0.4218, 0.5164, 0.3759, 0.5327, 0.3759, 0.5327, 0.4218, 0.5023, 0.4218, 0.5023, 0.3759, 0.5164, 0.3759, 0.5164, 0.4218, 0.6497, 0.2642, 0.6497, 0.3101, 0.6356, 0.3101, 0.6356, 0.2642, 0.666, 0.2642, 0.666, 0.3101, 0.6497, 0.3101, 0.6497, 0.2642, 0.6801, 0.2642, 0.6801, 0.3101, 0.666, 0.3101, 0.666, 0.2642, 0.5608, 0.2642, 0.5608, 0.3101, 0.5468, 0.3101, 0.5468, 0.2642, 0.5771, 0.2642, 0.5771, 0.3101, 0.5608, 0.3101, 0.5608, 0.2642, 0.5912, 0.2642, 0.5912, 0.3101, 0.5771, 0.3101, 0.5771, 0.2642, 0.6053, 0.2642, 0.6053, 0.3101, 0.5912, 0.3101, 0.5912, 0.2642, 0.6215, 0.2642, 0.6215, 0.3101, 0.6053, 0.3101, 0.6053, 0.2642, 0.6356, 0.2642, 0.6356, 0.3101, 0.6215, 0.3101, 0.6215, 0.2642, 0.5327, 0.4218, 0.5327, 0.3759, 0.5468, 0.3759, 0.5468, 0.4218, 0.5164, 0.3203, 0.5164, 0.302, 0.5327, 0.302, 0.5327, 0.3203, 0.5023, 0.3203, 0.5023, 0.302, 0.5164, 0.302, 0.5164, 0.3203, 0.6497, 0.3657, 0.6497, 0.384, 0.6356, 0.384, 0.6356, 0.3657, 0.666, 0.3657, 0.666, 0.384, 0.6497, 0.384, 0.6497, 0.3657, 0.6801, 0.3657, 0.6801, 0.384, 0.666, 0.384, 0.666, 0.3657, 0.5608, 0.3657, 0.5608, 0.384, 0.5468, 0.384, 0.5468, 0.3657, 0.5771, 0.3657, 0.5771, 0.384, 0.5608, 0.384, 0.5608, 0.3657, 0.5912, 0.3657, 0.5912, 0.384, 0.5771, 0.384, 0.5771, 0.3657, 0.6053, 0.3657, 0.6053, 0.384, 0.5912, 0.384, 0.5912, 0.3657, 0.6215, 0.3657, 0.6215, 0.384, 0.6053, 0.384, 0.6053, 0.3657, 0.6356, 0.3657, 0.6356, 0.384, 0.6215, 0.384, 0.6215, 0.3657, 0.5327, 0.3203, 0.5327, 0.302, 0.5468, 0.302, 0.5468, 0.3203, 0.5327, 0.3572, 0.5327, 0.3385, 0.5468, 0.3385, 0.5468, 0.3572, 0.6356, 0.3288, 0.6356, 0.3475, 0.6215, 0.3475, 0.6215, 0.3288, 0.6215, 0.3288, 0.6215, 0.3475, 0.6053, 0.3475, 0.6053, 0.3288, 0.6053, 0.3288, 0.6053, 0.3475, 0.5912, 0.3475, 0.5912, 0.3288, 0.5912, 0.3288, 0.5912, 0.3475, 0.5771, 0.3475, 0.5771, 0.3288, 0.5771, 0.3288, 0.5771, 0.3475, 0.5608, 0.3475, 0.5608, 0.3288, 0.5608, 0.3288, 0.5608, 0.3475, 0.5468, 0.3475, 0.5468, 0.3288, 0.6801, 0.3288, 0.6801, 0.3475, 0.666, 0.3475, 0.666, 0.3288, 0.666, 0.3288, 0.666, 0.3475, 0.6497, 0.3475, 0.6497, 0.3288, 0.6497, 0.3288, 0.6497, 0.3475, 0.6356, 0.3475, 0.6356, 0.3288, 0.5023, 0.3572, 0.5023, 0.3385, 0.5164, 0.3385, 0.5164, 0.3572, 0.5164, 0.3572, 0.5164, 0.3385, 0.5327, 0.3385, 0.5327, 0.3572, 0.5327, 0.3385, 0.5327, 0.3203, 0.5468, 0.3203, 0.5468, 0.3385, 0.6356, 0.3475, 0.6356, 0.3657, 0.6215, 0.3657, 0.6215, 0.3475, 0.6215, 0.3475, 0.6215, 0.3657, 0.6053, 0.3657, 0.6053, 0.3475, 0.6053, 0.3475, 0.6053, 0.3657, 0.5912, 0.3657, 0.5912, 0.3475, 0.5912, 0.3475, 0.5912, 0.3657, 0.5771, 0.3657, 0.5771, 0.3475, 0.5771, 0.3475, 0.5771, 0.3657, 0.5608, 0.3657, 0.5608, 0.3475, 0.5608, 0.3475, 0.5608, 0.3657, 0.5468, 0.3657, 0.5468, 0.3475, 0.6801, 0.3475, 0.6801, 0.3657, 0.666, 0.3657, 0.666, 0.3475, 0.666, 0.3475, 0.666, 0.3657, 0.6497, 0.3657, 0.6497, 0.3475, 0.6497, 0.3475, 0.6497, 0.3657, 0.6356, 0.3657, 0.6356, 0.3475, 0.5023, 0.3385, 0.5023, 0.3203, 0.5164, 0.3203, 0.5164, 0.3385, 0.5164, 0.3385, 0.5164, 0.3203, 0.5327, 0.3203, 0.5327, 0.3385, 0.5164, 0.3759, 0.5164, 0.3572, 0.5327, 0.3572, 0.5327, 0.3759, 0.5023, 0.3759, 0.5023, 0.3572, 0.5164, 0.3572, 0.5164, 0.3759, 0.6497, 0.3101, 0.6497, 0.3288, 0.6356, 0.3288, 0.6356, 0.3101, 0.666, 0.3101, 0.666, 0.3288, 0.6497, 0.3288, 0.6497, 0.3101, 0.6801, 0.3101, 0.6801, 0.3288, 0.666, 0.3288, 0.666, 0.3101, 0.5608, 0.3101, 0.5608, 0.3288, 0.5468, 0.3288, 0.5468, 0.3101, 0.5771, 0.3101, 0.5771, 0.3288, 0.5608, 0.3288, 0.5608, 0.3101, 0.5912, 0.3101, 0.5912, 0.3288, 0.5771, 0.3288, 0.5771, 0.3101, 0.6053, 0.3101, 0.6053, 0.3288, 0.5912, 0.3288, 0.5912, 0.3101, 0.6215, 0.3101, 0.6215, 0.3288, 0.6053, 0.3288, 0.6053, 0.3101, 0.6356, 0.3101, 0.6356, 0.3288, 0.6215, 0.3288, 0.6215, 0.3101, 0.5327, 0.3759, 0.5327, 0.3572, 0.5468, 0.3572, 0.5468, 0.3759])
me_cylinder.materials.append(mat_handle_material)
me_cylinder.use_remesh_fix_poles = True
me_cylinder.use_remesh_preserve_attributes = False
me_cylinder.use_mirror_vertex_groups = False
me_cylinder.update()

# ---- objects
ob_light = bpy.data.objects.new('Light', light_light)
ob_camera = bpy.data.objects.new('Camera', cam_camera)
ob_hamaxe_head = bpy.data.objects.new('hamaxe_head', me_cube_003)
ob_hamaxe_handle = bpy.data.objects.new('hamaxe_handle', me_cylinder)

# ---- transforms, parenting, visibility, modifiers, constraints
ob_light.location = (4.076, 1.005, 5.904)
ob_light.rotation_euler = (0.6503, 0.05522, 1.866)
ob_light.lock_rotations_4d = False
ob_light.empty_display_type = 'ARROWS'
ob_light.color = (0.0, 0.0, 0.0, 0.0)
ob_light.lineart.crease_threshold = 0.0
ob_camera.location = (7.359, -6.926, 4.958)
ob_camera.rotation_euler = (1.109, 0.0, 0.8149)
ob_camera.lock_rotations_4d = False
ob_camera.empty_display_type = 'ARROWS'
ob_camera.color = (0.0, 0.0, 0.0, 0.0)
ob_camera.display_type = 'WIRE'
ob_camera.lineart.crease_threshold = 0.0
ob_hamaxe_head.location = (0.0, 0.0, 1.179)
ob_hamaxe_head.scale = (0.07809, 0.07809, 0.07809)
ob_hamaxe_head.lineart.crease_threshold = 0.0
ob_hamaxe_handle.location = (0.0, -0.02329, 0.3543)
ob_hamaxe_handle.lineart.crease_threshold = 0.0

# ---- collection membership
col_collection.objects.link(ob_light)
col_collection.objects.link(ob_camera)
col_collection.objects.link(ob_hamaxe_head)
col_collection.objects.link(ob_hamaxe_handle)

# ---- scene / render settings (as saved in the file)
scene.camera = ob_camera
scene.frame_start = 1; scene.frame_end = 250; scene.frame_set(4)
scene.render.engine = 'BLENDER_EEVEE_NEXT'
scene.cycles.use_denoising = False
scene.cycles.samples = 128
scene.cycles.sampling_pattern = 'TABULATED_SOBOL'
scene.cycles.use_adaptive_sampling = False
scene.cycles.use_light_tree = False
scene.view_settings.view_transform = 'Filmic'
bpy.context.view_layer.update()
